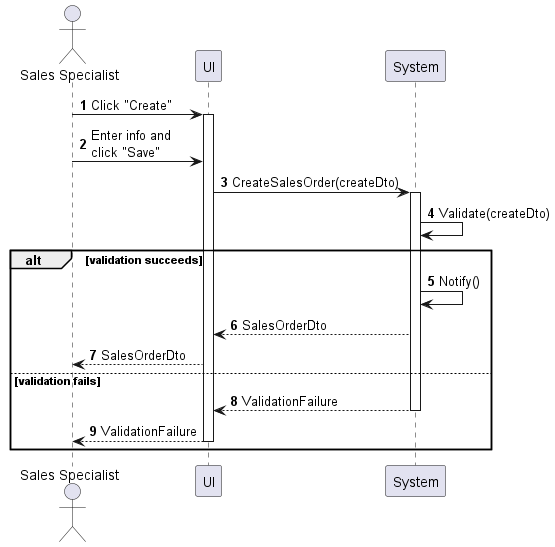

The diagram above was rendered by PlantUML. Its source (embedded in the PNG):
@startuml sales-order-create
autonumber

actor "Sales Specialist" as a
participant UI as f
participant System as b

a -> f : Click "Create"
activate f
a -> f : Enter info and\nclick "Save"
f -> b : CreateSalesOrder(createDto)
activate b
b -> b : Validate(createDto)

alt validation succeeds
    b -> b : Notify()
    b --> f : SalesOrderDto
    f --> a : SalesOrderDto
else validation fails
    return ValidationFailure
    return ValidationFailure
end
@enduml